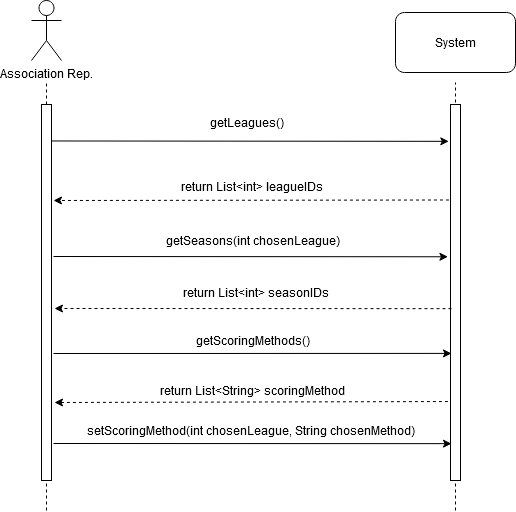

The diagram above was exported from draw.io. Its source (the exported page's mxGraphModel, read from the mxfile embedded in the PNG):
<mxGraphModel dx="1185" dy="1491" grid="1" gridSize="10" guides="1" tooltips="1" connect="1" arrows="1" fold="1" page="1" pageScale="1" pageWidth="1100" pageHeight="850" background="#ffffff" math="0" shadow="0">
  <root>
    <mxCell id="0" />
    <mxCell id="1" parent="0" />
    <mxCell id="WbPTkqY78XF6osbmFgT0-73" value="Association Rep." style="shape=umlActor;verticalLabelPosition=bottom;labelBackgroundColor=#ffffff;verticalAlign=top;html=1;outlineConnect=0;" vertex="1" parent="1">
      <mxGeometry x="830" y="-230" width="30" height="60" as="geometry" />
    </mxCell>
    <mxCell id="WbPTkqY78XF6osbmFgT0-74" value="" style="endArrow=none;dashed=1;html=1;" edge="1" parent="1" source="WbPTkqY78XF6osbmFgT0-75">
      <mxGeometry width="50" height="50" relative="1" as="geometry">
        <mxPoint x="845" y="242" as="sourcePoint" />
        <mxPoint x="845" y="-148" as="targetPoint" />
      </mxGeometry>
    </mxCell>
    <mxCell id="WbPTkqY78XF6osbmFgT0-75" value="" style="rounded=0;whiteSpace=wrap;html=1;" vertex="1" parent="1">
      <mxGeometry x="840" y="-126" width="10" height="376" as="geometry" />
    </mxCell>
    <mxCell id="WbPTkqY78XF6osbmFgT0-76" value="" style="endArrow=none;dashed=1;html=1;" edge="1" parent="1" target="WbPTkqY78XF6osbmFgT0-75">
      <mxGeometry width="50" height="50" relative="1" as="geometry">
        <mxPoint x="845" y="280" as="sourcePoint" />
        <mxPoint x="845" y="-148" as="targetPoint" />
      </mxGeometry>
    </mxCell>
    <mxCell id="WbPTkqY78XF6osbmFgT0-77" value="" style="endArrow=none;dashed=1;html=1;" edge="1" parent="1">
      <mxGeometry width="50" height="50" relative="1" as="geometry">
        <mxPoint x="1254" y="280" as="sourcePoint" />
        <mxPoint x="1254" y="-148" as="targetPoint" />
      </mxGeometry>
    </mxCell>
    <mxCell id="WbPTkqY78XF6osbmFgT0-78" value="" style="rounded=0;whiteSpace=wrap;html=1;" vertex="1" parent="1">
      <mxGeometry x="1249" y="-126" width="10" height="376" as="geometry" />
    </mxCell>
    <mxCell id="WbPTkqY78XF6osbmFgT0-79" value="System" style="rounded=1;whiteSpace=wrap;html=1;" vertex="1" parent="1">
      <mxGeometry x="1194" y="-218" width="120" height="60" as="geometry" />
    </mxCell>
    <mxCell id="WbPTkqY78XF6osbmFgT0-80" value="" style="endArrow=classic;html=1;exitX=1.003;exitY=0.097;exitDx=0;exitDy=0;exitPerimeter=0;entryX=-0.172;entryY=0.098;entryDx=0;entryDy=0;entryPerimeter=0;" edge="1" parent="1" source="WbPTkqY78XF6osbmFgT0-75" target="WbPTkqY78XF6osbmFgT0-78">
      <mxGeometry width="50" height="50" relative="1" as="geometry">
        <mxPoint x="857" y="-98" as="sourcePoint" />
        <mxPoint x="1146" y="-89" as="targetPoint" />
      </mxGeometry>
    </mxCell>
    <mxCell id="WbPTkqY78XF6osbmFgT0-81" value="getLeagues()" style="text;html=1;strokeColor=none;fillColor=none;align=center;verticalAlign=middle;whiteSpace=wrap;rounded=0;" vertex="1" parent="1">
      <mxGeometry x="1025.5" y="-118" width="40" height="20" as="geometry" />
    </mxCell>
    <mxCell id="WbPTkqY78XF6osbmFgT0-82" value="" style="endArrow=classic;html=1;dashed=1;exitX=-0.155;exitY=0.254;exitDx=0;exitDy=0;exitPerimeter=0;" edge="1" parent="1" source="WbPTkqY78XF6osbmFgT0-78">
      <mxGeometry width="50" height="50" relative="1" as="geometry">
        <mxPoint x="1142" y="-30" as="sourcePoint" />
        <mxPoint x="852" y="-30" as="targetPoint" />
      </mxGeometry>
    </mxCell>
    <mxCell id="WbPTkqY78XF6osbmFgT0-83" value="return List&amp;lt;int&amp;gt; leagueIDs" style="text;html=1;strokeColor=none;fillColor=none;align=center;verticalAlign=middle;whiteSpace=wrap;rounded=0;" vertex="1" parent="1">
      <mxGeometry x="916" y="-54" width="270" height="20" as="geometry" />
    </mxCell>
    <mxCell id="WbPTkqY78XF6osbmFgT0-84" value="" style="endArrow=classic;html=1;entryX=-0.257;entryY=0.405;entryDx=0;entryDy=0;entryPerimeter=0;" edge="1" parent="1" target="WbPTkqY78XF6osbmFgT0-78">
      <mxGeometry width="50" height="50" relative="1" as="geometry">
        <mxPoint x="852" y="26" as="sourcePoint" />
        <mxPoint x="1144" y="26" as="targetPoint" />
      </mxGeometry>
    </mxCell>
    <mxCell id="WbPTkqY78XF6osbmFgT0-85" value="getSeasons(int chosenLeague)" style="text;html=1;strokeColor=none;fillColor=none;align=center;verticalAlign=middle;whiteSpace=wrap;rounded=0;" vertex="1" parent="1">
      <mxGeometry x="953.5" width="195" height="20" as="geometry" />
    </mxCell>
    <mxCell id="WbPTkqY78XF6osbmFgT0-86" value="" style="endArrow=classic;html=1;dashed=1;exitX=0.1;exitY=0.543;exitDx=0;exitDy=0;exitPerimeter=0;" edge="1" parent="1" source="WbPTkqY78XF6osbmFgT0-78">
      <mxGeometry width="50" height="50" relative="1" as="geometry">
        <mxPoint x="1143" y="78" as="sourcePoint" />
        <mxPoint x="853" y="78" as="targetPoint" />
      </mxGeometry>
    </mxCell>
    <mxCell id="WbPTkqY78XF6osbmFgT0-87" value="return List&amp;lt;int&amp;gt; seasonIDs" style="text;html=1;strokeColor=none;fillColor=none;align=center;verticalAlign=middle;whiteSpace=wrap;rounded=0;" vertex="1" parent="1">
      <mxGeometry x="920" y="52" width="270" height="20" as="geometry" />
    </mxCell>
    <mxCell id="WbPTkqY78XF6osbmFgT0-88" value="" style="endArrow=classic;html=1;entryX=0.1;entryY=0.662;entryDx=0;entryDy=0;entryPerimeter=0;" edge="1" parent="1" target="WbPTkqY78XF6osbmFgT0-78">
      <mxGeometry width="50" height="50" relative="1" as="geometry">
        <mxPoint x="852" y="123" as="sourcePoint" />
        <mxPoint x="1144" y="123" as="targetPoint" />
      </mxGeometry>
    </mxCell>
    <mxCell id="WbPTkqY78XF6osbmFgT0-89" value="getScoringMethods()" style="text;html=1;strokeColor=none;fillColor=none;align=center;verticalAlign=middle;whiteSpace=wrap;rounded=0;" vertex="1" parent="1">
      <mxGeometry x="953.5" y="100" width="195" height="20" as="geometry" />
    </mxCell>
    <mxCell id="WbPTkqY78XF6osbmFgT0-90" value="" style="endArrow=classic;html=1;dashed=1;exitX=-0.257;exitY=0.79;exitDx=0;exitDy=0;exitPerimeter=0;" edge="1" parent="1" source="WbPTkqY78XF6osbmFgT0-78">
      <mxGeometry width="50" height="50" relative="1" as="geometry">
        <mxPoint x="1143" y="172" as="sourcePoint" />
        <mxPoint x="853" y="172" as="targetPoint" />
      </mxGeometry>
    </mxCell>
    <mxCell id="WbPTkqY78XF6osbmFgT0-91" value="return List&amp;lt;String&amp;gt; scoringMethod" style="text;html=1;strokeColor=none;fillColor=none;align=center;verticalAlign=middle;whiteSpace=wrap;rounded=0;" vertex="1" parent="1">
      <mxGeometry x="916" y="150" width="270" height="20" as="geometry" />
    </mxCell>
    <mxCell id="WbPTkqY78XF6osbmFgT0-92" value="" style="endArrow=classic;html=1;entryX=0.1;entryY=0.902;entryDx=0;entryDy=0;entryPerimeter=0;" edge="1" parent="1" target="WbPTkqY78XF6osbmFgT0-78">
      <mxGeometry width="50" height="50" relative="1" as="geometry">
        <mxPoint x="852" y="213" as="sourcePoint" />
        <mxPoint x="1144" y="213" as="targetPoint" />
      </mxGeometry>
    </mxCell>
    <mxCell id="WbPTkqY78XF6osbmFgT0-93" value="setScoringMethod(int chosenLeague, String chosenMethod)" style="text;html=1;strokeColor=none;fillColor=none;align=center;verticalAlign=middle;whiteSpace=wrap;rounded=0;" vertex="1" parent="1">
      <mxGeometry x="857" y="190" width="385" height="20" as="geometry" />
    </mxCell>
  </root>
</mxGraphModel>